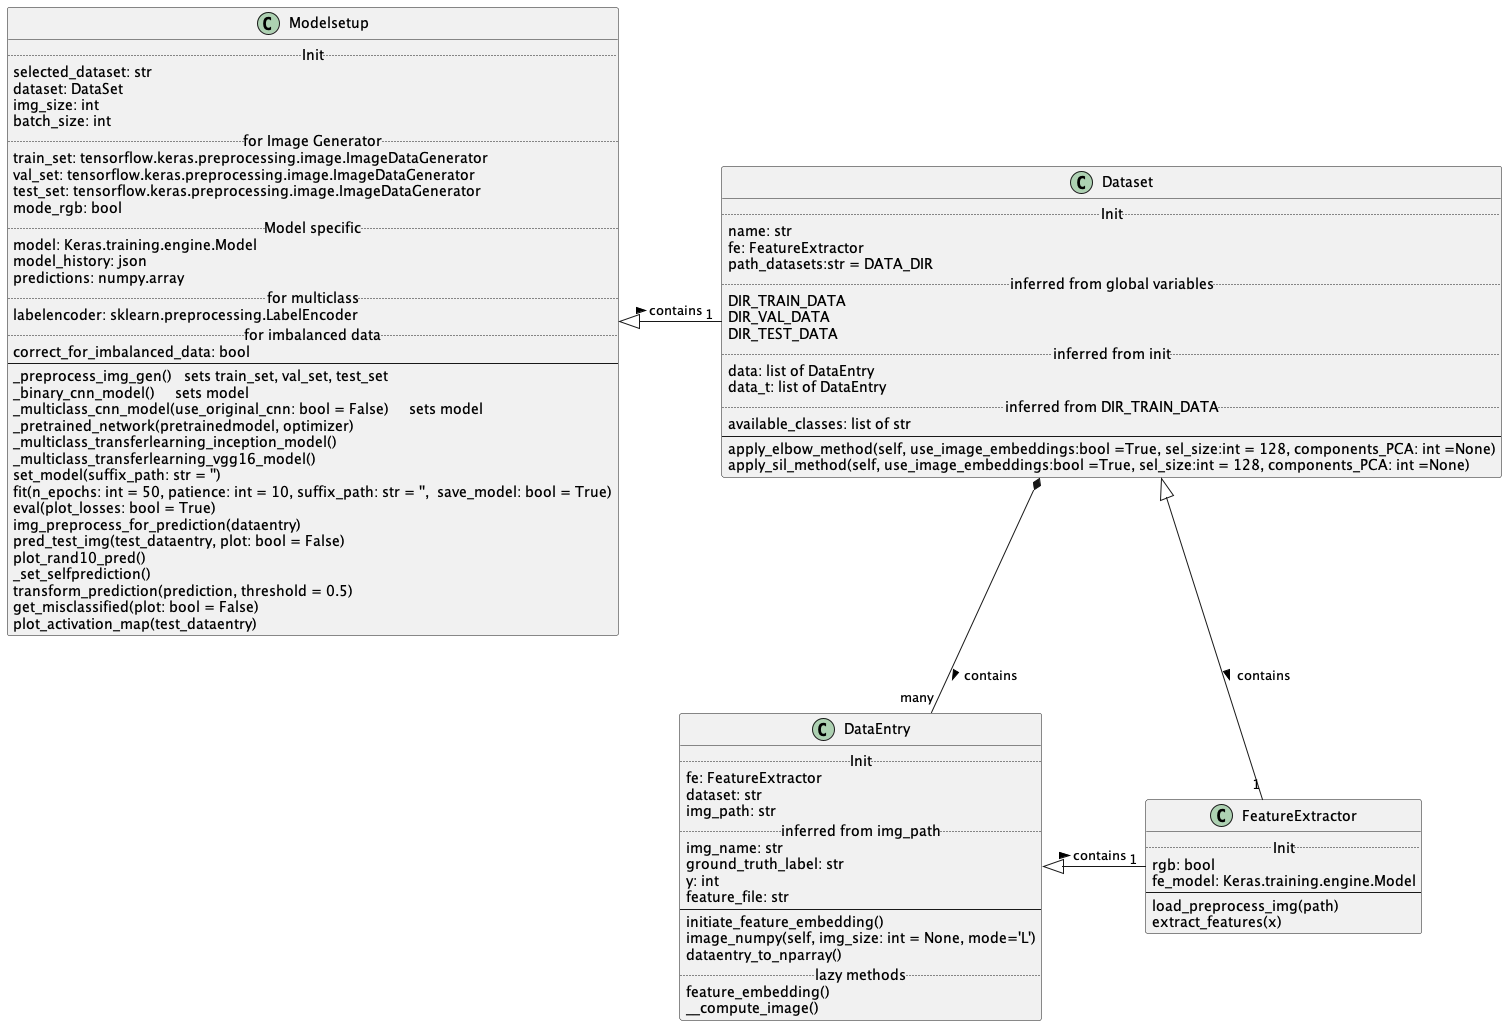

The diagram above was rendered by PlantUML. Its source (embedded in the PNG):
@startuml classdiagram.png
'https://plantuml.com/class-diagram

Dataset *-- "many" DataEntry: > contains
Modelsetup <|- "1" Dataset: > contains
DataEntry <|- "1" FeatureExtractor: > contains
Dataset <|- "1" FeatureExtractor: > contains

class DataEntry{
.. Init ..
    fe: FeatureExtractor
    dataset: str
    img_path: str
.. inferred from img_path ..
    img_name: str
    ground_truth_label: str
    y: int
    feature_file: str
--
    initiate_feature_embedding()
    image_numpy(self, img_size: int = None, mode='L')
    dataentry_to_nparray()
.. lazy methods ..
    feature_embedding()
    __compute_image()
}

class Dataset{
.. Init ..
    name: str
    fe: FeatureExtractor
    path_datasets:str = DATA_DIR
.. inferred from global variables ..
    DIR_TRAIN_DATA
    DIR_VAL_DATA
    DIR_TEST_DATA
.. inferred from init ..
    data: list of DataEntry
    data_t: list of DataEntry
.. inferred from DIR_TRAIN_DATA ..
    available_classes: list of str
--
    apply_elbow_method(self, use_image_embeddings:bool =True, sel_size:int = 128, components_PCA: int =None)
    apply_sil_method(self, use_image_embeddings:bool =True, sel_size:int = 128, components_PCA: int =None)
}

class Modelsetup{
.. Init ..
    selected_dataset: str
    dataset: DataSet
    img_size: int
    batch_size: int
.. for Image Generator ..
    train_set: tensorflow.keras.preprocessing.image.ImageDataGenerator
    val_set: tensorflow.keras.preprocessing.image.ImageDataGenerator
    test_set: tensorflow.keras.preprocessing.image.ImageDataGenerator
    mode_rgb: bool
.. Model specific ..
    model: Keras.training.engine.Model
    model_history: json
    predictions: numpy.array
.. for multiclass ..
    labelencoder: sklearn.preprocessing.LabelEncoder
.. for imbalanced data ..
    correct_for_imbalanced_data: bool
--
_preprocess_img_gen()   sets train_set, val_set, test_set
_binary_cnn_model()     sets model
_multiclass_cnn_model(use_original_cnn: bool = False)     sets model
_pretrained_network(pretrainedmodel, optimizer)
_multiclass_transferlearning_inception_model()
_multiclass_transferlearning_vgg16_model()
set_model(suffix_path: str = '')
fit(n_epochs: int = 50, patience: int = 10, suffix_path: str = '',  save_model: bool = True)
eval(plot_losses: bool = True)
img_preprocess_for_prediction(dataentry)
pred_test_img(test_dataentry, plot: bool = False)
plot_rand10_pred()
_set_selfprediction()
transform_prediction(prediction, threshold = 0.5)
get_misclassified(plot: bool = False)
plot_activation_map(test_dataentry)
}

class FeatureExtractor{
.. Init ..
rgb: bool
fe_model: Keras.training.engine.Model
--
load_preprocess_img(path)
extract_features(x)
}

@enduml